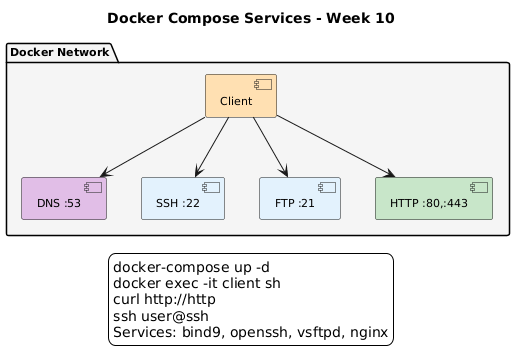

The diagram above was rendered by PlantUML. Its source (embedded in the PNG):
@startuml
skinparam backgroundColor white
skinparam defaultFontName Arial
skinparam defaultFontSize 11
skinparam shadowing false
title Docker Compose Services - Week 10

package "Docker Network" as net #F5F5F5 {
    component "DNS :53" as dns #E1BEE7
    component "SSH :22" as ssh #E3F2FD
    component "FTP :21" as ftp #E3F2FD
    component "HTTP :80,:443" as http #C8E6C9
    component "Client" as client #FFE0B2
}

client --> dns
client --> ssh
client --> ftp
client --> http

legend bottom
docker-compose up -d
docker exec -it client sh
curl http://http
ssh user@ssh
Services: bind9, openssh, vsftpd, nginx
endlegend
@enduml